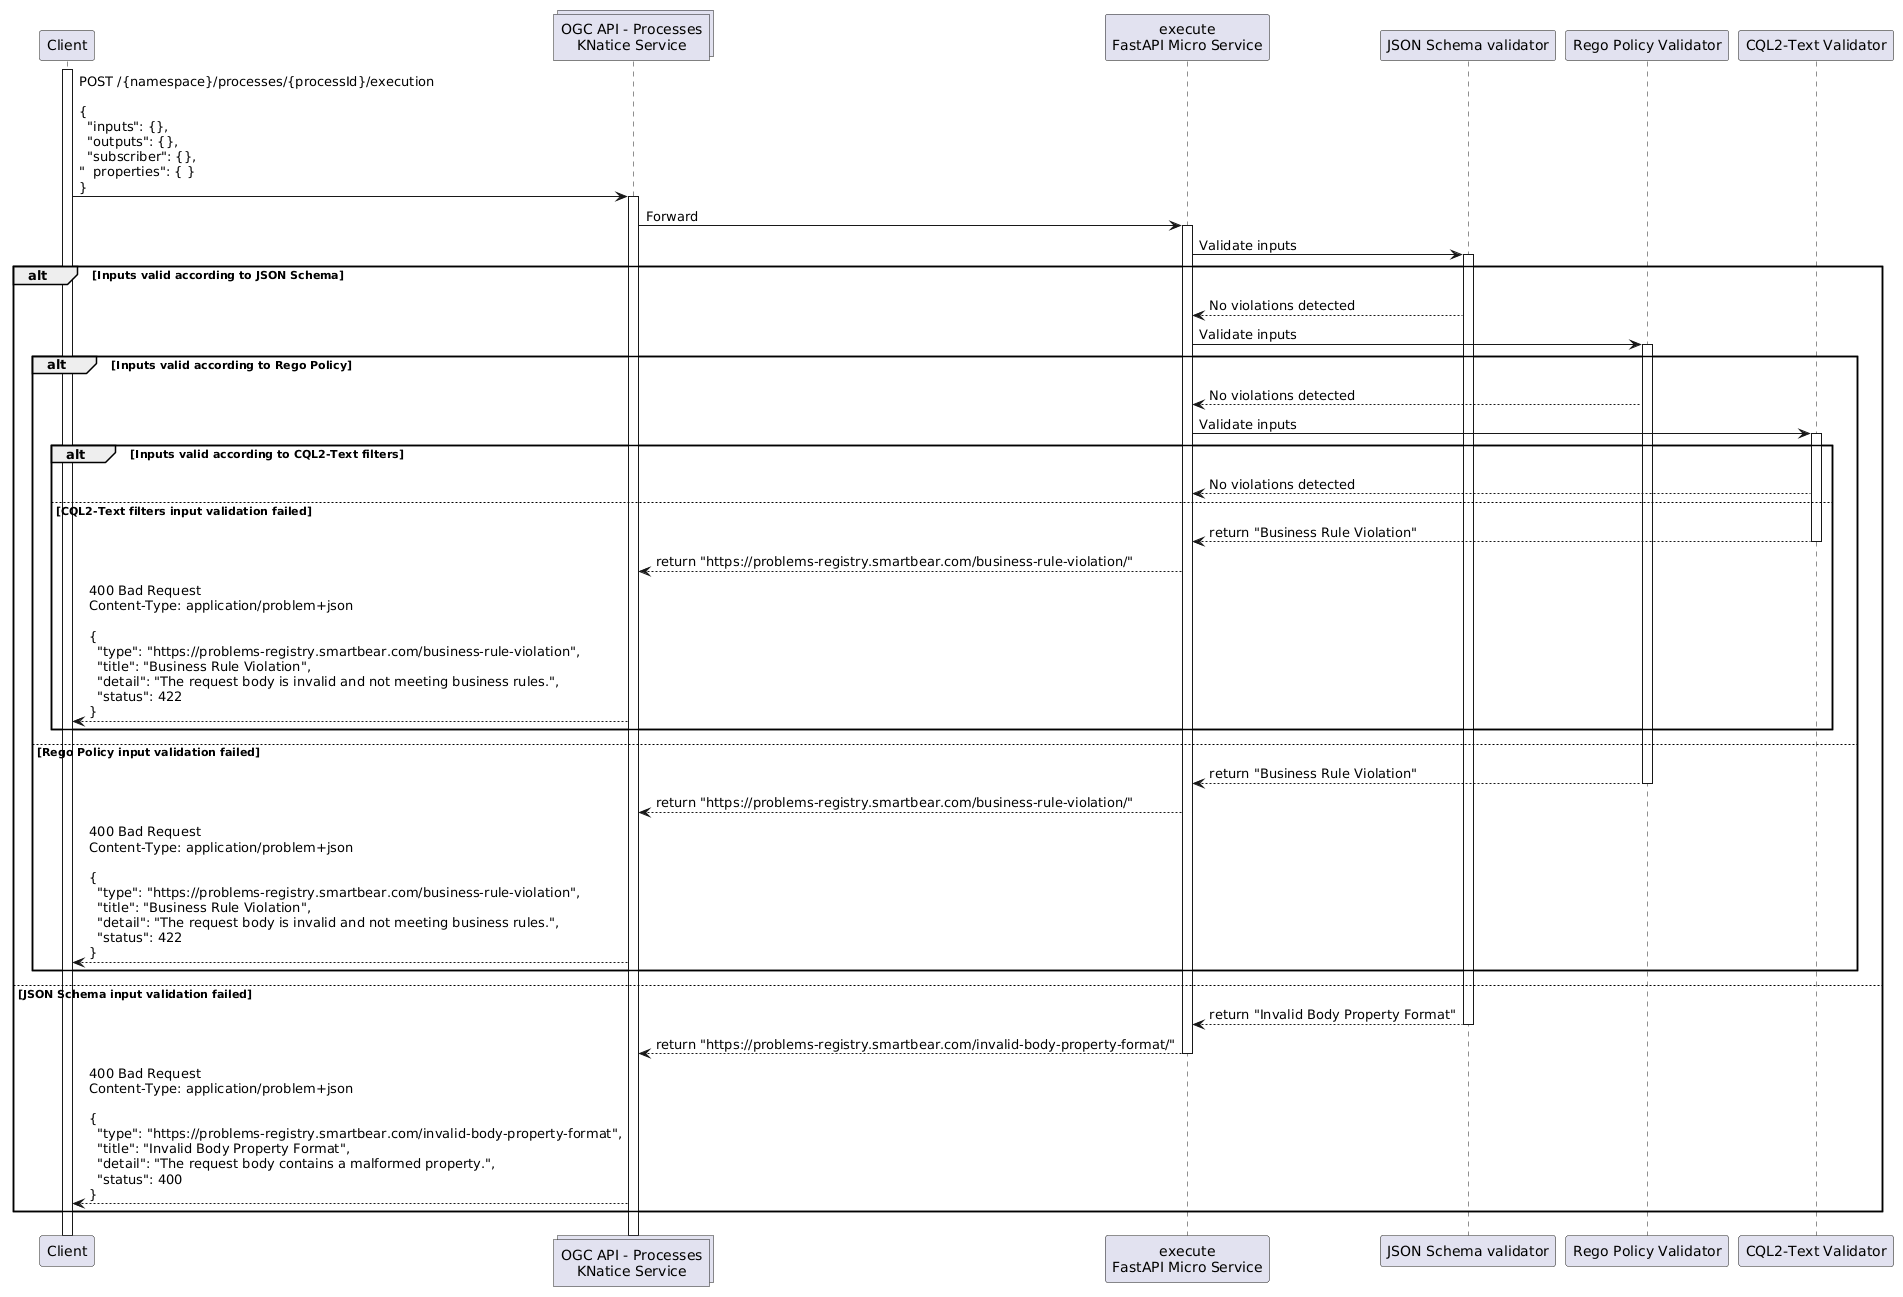

The diagram above was rendered by PlantUML. Its source (embedded in the PNG):
@startuml
participant "Client" as client
collections "OGC API - Processes\nKNatice Service" as exec
participant "execute\nFastAPI Micro Service" as fams
participant "JSON Schema validator" as json_schema
participant "Rego Policy Validator" as rego_policy
participant "CQL2-Text Validator" as cql2_filter

activate client

client -> exec ++ : POST /{namespace}/processes/{processId}/execution\n\n{\n  "inputs": {},\n  "outputs": {},\n  "subscriber": {},\n"  properties": { }\n}
exec -> fams ++ : Forward

fams -> json_schema ++ : Validate inputs

alt Inputs valid according to JSON Schema
json_schema --> fams : No violations detected

fams -> rego_policy ++ : Validate inputs

alt Inputs valid according to Rego Policy
rego_policy --> fams : No violations detected

fams -> cql2_filter ++ : Validate inputs

alt Inputs valid according to CQL2-Text filters
cql2_filter --> fams : No violations detected
else CQL2-Text filters input validation failed
cql2_filter --> fams : return "Business Rule Violation"
deactivate cql2_filter

fams --> exec : return "https://problems-registry.smartbear.com/business-rule-violation/"
exec --> client : 400 Bad Request\nContent-Type: application/problem+json\n\n{\n  "type": "https://problems-registry.smartbear.com/business-rule-violation",\n  "title": "Business Rule Violation",\n  "detail": "The request body is invalid and not meeting business rules.",\n  "status": 422\n}
end
else Rego Policy input validation failed
rego_policy --> fams : return "Business Rule Violation"
deactivate rego_policy

fams --> exec : return "https://problems-registry.smartbear.com/business-rule-violation/"
exec --> client : 400 Bad Request\nContent-Type: application/problem+json\n\n{\n  "type": "https://problems-registry.smartbear.com/business-rule-violation",\n  "title": "Business Rule Violation",\n  "detail": "The request body is invalid and not meeting business rules.",\n  "status": 422\n}
end
else JSON Schema input validation failed
json_schema --> fams : return "Invalid Body Property Format"
deactivate json_schema

fams --> exec : return "https://problems-registry.smartbear.com/invalid-body-property-format/"
deactivate fams

exec --> client : 400 Bad Request\nContent-Type: application/problem+json\n\n{\n  "type": "https://problems-registry.smartbear.com/invalid-body-property-format",\n  "title": "Invalid Body Property Format",\n  "detail": "The request body contains a malformed property.",\n  "status": 400\n}
end
@enduml